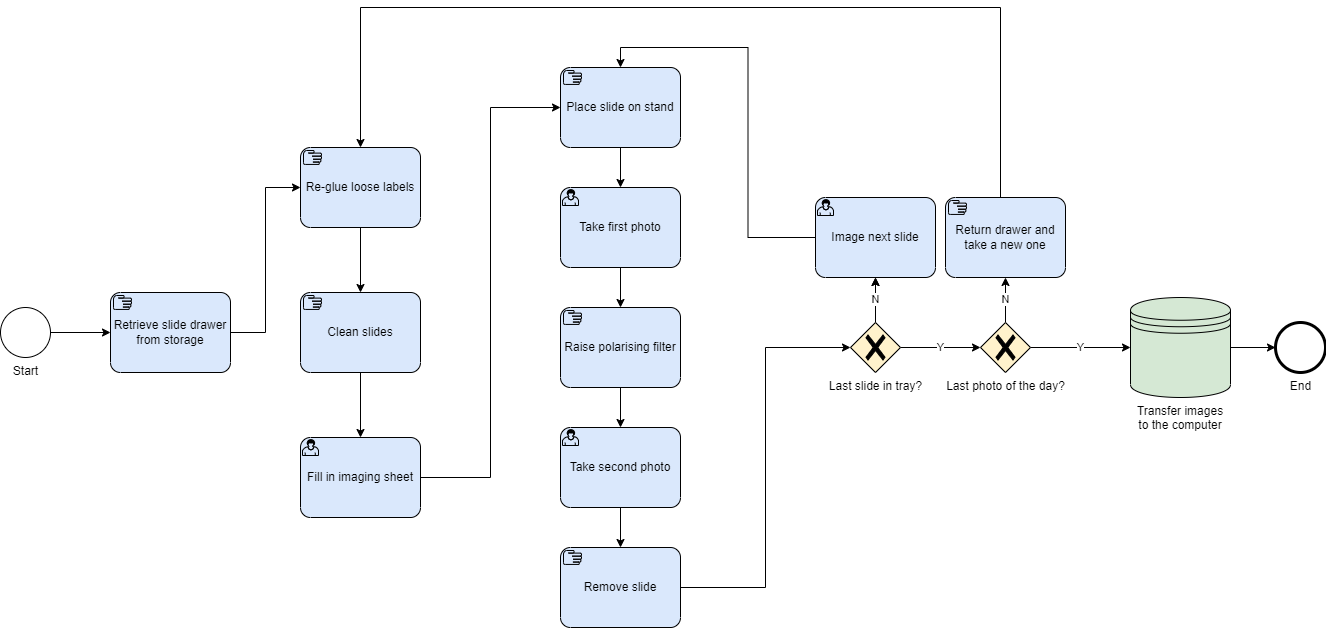

The diagram above was exported from draw.io. Its source (the exported page's mxGraphModel, read from the mxfile embedded in the PNG):
<mxGraphModel dx="1718" dy="1550" grid="1" gridSize="10" guides="1" tooltips="1" connect="1" arrows="1" fold="1" page="1" pageScale="1" pageWidth="850" pageHeight="1100" math="0" shadow="0">
  <root>
    <mxCell id="0" />
    <mxCell id="1" parent="0" />
    <mxCell id="FGB2E7P3uOnY5ZrTJ3s0-27" style="edgeStyle=orthogonalEdgeStyle;rounded=0;orthogonalLoop=1;jettySize=auto;html=1;exitX=1;exitY=0.5;exitDx=0;exitDy=0;exitPerimeter=0;" edge="1" parent="1" source="FGB2E7P3uOnY5ZrTJ3s0-2">
      <mxGeometry relative="1" as="geometry">
        <mxPoint x="60" y="265" as="targetPoint" />
      </mxGeometry>
    </mxCell>
    <mxCell id="FGB2E7P3uOnY5ZrTJ3s0-2" value="Start" style="points=[[0.145,0.145,0],[0.5,0,0],[0.855,0.145,0],[1,0.5,0],[0.855,0.855,0],[0.5,1,0],[0.145,0.855,0],[0,0.5,0]];shape=mxgraph.bpmn.event;html=1;verticalLabelPosition=bottom;labelBackgroundColor=#ffffff;verticalAlign=top;align=center;perimeter=ellipsePerimeter;outlineConnect=0;aspect=fixed;outline=standard;symbol=general;" vertex="1" parent="1">
      <mxGeometry x="-50" y="240" width="50" height="50" as="geometry" />
    </mxCell>
    <mxCell id="FGB2E7P3uOnY5ZrTJ3s0-3" value="End" style="points=[[0.145,0.145,0],[0.5,0,0],[0.855,0.145,0],[1,0.5,0],[0.855,0.855,0],[0.5,1,0],[0.145,0.855,0],[0,0.5,0]];shape=mxgraph.bpmn.event;html=1;verticalLabelPosition=bottom;labelBackgroundColor=#ffffff;verticalAlign=top;align=center;perimeter=ellipsePerimeter;outlineConnect=0;aspect=fixed;outline=end;symbol=terminate2;" vertex="1" parent="1">
      <mxGeometry x="1225" y="255" width="50" height="50" as="geometry" />
    </mxCell>
    <mxCell id="FGB2E7P3uOnY5ZrTJ3s0-39" style="edgeStyle=orthogonalEdgeStyle;rounded=0;orthogonalLoop=1;jettySize=auto;html=1;entryX=0;entryY=0.5;entryDx=0;entryDy=0;entryPerimeter=0;shadow=0;" edge="1" parent="1" source="FGB2E7P3uOnY5ZrTJ3s0-4" target="FGB2E7P3uOnY5ZrTJ3s0-33">
      <mxGeometry relative="1" as="geometry" />
    </mxCell>
    <mxCell id="FGB2E7P3uOnY5ZrTJ3s0-4" value="Retrieve slide drawer from storage" style="points=[[0.25,0,0],[0.5,0,0],[0.75,0,0],[1,0.25,0],[1,0.5,0],[1,0.75,0],[0.75,1,0],[0.5,1,0],[0.25,1,0],[0,0.75,0],[0,0.5,0],[0,0.25,0]];shape=mxgraph.bpmn.task;whiteSpace=wrap;rectStyle=rounded;size=10;taskMarker=manual;fillColor=#dae8fc;strokeColor=#000000;" vertex="1" parent="1">
      <mxGeometry x="60" y="225" width="120" height="80" as="geometry" />
    </mxCell>
    <mxCell id="FGB2E7P3uOnY5ZrTJ3s0-11" style="edgeStyle=orthogonalEdgeStyle;rounded=0;orthogonalLoop=1;jettySize=auto;html=1;exitX=0.5;exitY=1;exitDx=0;exitDy=0;exitPerimeter=0;entryX=0.5;entryY=0;entryDx=0;entryDy=0;entryPerimeter=0;" edge="1" parent="1" source="FGB2E7P3uOnY5ZrTJ3s0-5" target="FGB2E7P3uOnY5ZrTJ3s0-8">
      <mxGeometry relative="1" as="geometry" />
    </mxCell>
    <mxCell id="FGB2E7P3uOnY5ZrTJ3s0-5" value="Place slide on stand" style="points=[[0.25,0,0],[0.5,0,0],[0.75,0,0],[1,0.25,0],[1,0.5,0],[1,0.75,0],[0.75,1,0],[0.5,1,0],[0.25,1,0],[0,0.75,0],[0,0.5,0],[0,0.25,0]];shape=mxgraph.bpmn.task;whiteSpace=wrap;rectStyle=rounded;size=10;taskMarker=manual;fillColor=#dae8fc;strokeColor=#000000;" vertex="1" parent="1">
      <mxGeometry x="510" width="120" height="80" as="geometry" />
    </mxCell>
    <mxCell id="FGB2E7P3uOnY5ZrTJ3s0-18" style="edgeStyle=orthogonalEdgeStyle;rounded=0;orthogonalLoop=1;jettySize=auto;html=1;exitX=1;exitY=0.5;exitDx=0;exitDy=0;exitPerimeter=0;entryX=0;entryY=0.5;entryDx=0;entryDy=0;entryPerimeter=0;" edge="1" parent="1" source="FGB2E7P3uOnY5ZrTJ3s0-6" target="FGB2E7P3uOnY5ZrTJ3s0-16">
      <mxGeometry relative="1" as="geometry" />
    </mxCell>
    <mxCell id="FGB2E7P3uOnY5ZrTJ3s0-6" value="Remove slide" style="points=[[0.25,0,0],[0.5,0,0],[0.75,0,0],[1,0.25,0],[1,0.5,0],[1,0.75,0],[0.75,1,0],[0.5,1,0],[0.25,1,0],[0,0.75,0],[0,0.5,0],[0,0.25,0]];shape=mxgraph.bpmn.task;whiteSpace=wrap;rectStyle=rounded;size=10;taskMarker=manual;fillColor=#dae8fc;strokeColor=#000000;" vertex="1" parent="1">
      <mxGeometry x="510" y="480" width="120" height="80" as="geometry" />
    </mxCell>
    <mxCell id="FGB2E7P3uOnY5ZrTJ3s0-13" style="edgeStyle=orthogonalEdgeStyle;rounded=0;orthogonalLoop=1;jettySize=auto;html=1;exitX=0.5;exitY=1;exitDx=0;exitDy=0;exitPerimeter=0;entryX=0.5;entryY=0;entryDx=0;entryDy=0;entryPerimeter=0;" edge="1" parent="1" source="FGB2E7P3uOnY5ZrTJ3s0-7" target="FGB2E7P3uOnY5ZrTJ3s0-9">
      <mxGeometry relative="1" as="geometry" />
    </mxCell>
    <mxCell id="FGB2E7P3uOnY5ZrTJ3s0-7" value="Raise polarising filter" style="points=[[0.25,0,0],[0.5,0,0],[0.75,0,0],[1,0.25,0],[1,0.5,0],[1,0.75,0],[0.75,1,0],[0.5,1,0],[0.25,1,0],[0,0.75,0],[0,0.5,0],[0,0.25,0]];shape=mxgraph.bpmn.task;whiteSpace=wrap;rectStyle=rounded;size=10;taskMarker=manual;fillColor=#dae8fc;strokeColor=#000000;" vertex="1" parent="1">
      <mxGeometry x="510" y="240" width="120" height="80" as="geometry" />
    </mxCell>
    <mxCell id="FGB2E7P3uOnY5ZrTJ3s0-12" style="edgeStyle=orthogonalEdgeStyle;rounded=0;orthogonalLoop=1;jettySize=auto;html=1;exitX=0.5;exitY=1;exitDx=0;exitDy=0;exitPerimeter=0;entryX=0.5;entryY=0;entryDx=0;entryDy=0;entryPerimeter=0;" edge="1" parent="1" source="FGB2E7P3uOnY5ZrTJ3s0-8" target="FGB2E7P3uOnY5ZrTJ3s0-7">
      <mxGeometry relative="1" as="geometry" />
    </mxCell>
    <mxCell id="FGB2E7P3uOnY5ZrTJ3s0-8" value="Take first photo" style="points=[[0.25,0,0],[0.5,0,0],[0.75,0,0],[1,0.25,0],[1,0.5,0],[1,0.75,0],[0.75,1,0],[0.5,1,0],[0.25,1,0],[0,0.75,0],[0,0.5,0],[0,0.25,0]];shape=mxgraph.bpmn.task;whiteSpace=wrap;rectStyle=rounded;size=10;taskMarker=user;strokeColor=#000000;fillColor=#dae8fc;" vertex="1" parent="1">
      <mxGeometry x="510" y="120" width="120" height="80" as="geometry" />
    </mxCell>
    <mxCell id="FGB2E7P3uOnY5ZrTJ3s0-14" style="edgeStyle=orthogonalEdgeStyle;rounded=0;orthogonalLoop=1;jettySize=auto;html=1;entryX=0.5;entryY=0;entryDx=0;entryDy=0;entryPerimeter=0;" edge="1" parent="1" source="FGB2E7P3uOnY5ZrTJ3s0-9" target="FGB2E7P3uOnY5ZrTJ3s0-6">
      <mxGeometry relative="1" as="geometry" />
    </mxCell>
    <mxCell id="FGB2E7P3uOnY5ZrTJ3s0-9" value="Take second photo" style="points=[[0.25,0,0],[0.5,0,0],[0.75,0,0],[1,0.25,0],[1,0.5,0],[1,0.75,0],[0.75,1,0],[0.5,1,0],[0.25,1,0],[0,0.75,0],[0,0.5,0],[0,0.25,0]];shape=mxgraph.bpmn.task;whiteSpace=wrap;rectStyle=rounded;size=10;taskMarker=user;strokeColor=#000000;fillColor=#dae8fc;" vertex="1" parent="1">
      <mxGeometry x="510" y="360" width="120" height="80" as="geometry" />
    </mxCell>
    <mxCell id="FGB2E7P3uOnY5ZrTJ3s0-21" value="Y" style="edgeStyle=orthogonalEdgeStyle;rounded=0;orthogonalLoop=1;jettySize=auto;html=1;exitX=0.5;exitY=0;exitDx=0;exitDy=0;exitPerimeter=0;entryX=0.5;entryY=1;entryDx=0;entryDy=0;entryPerimeter=0;" edge="1" parent="1" source="FGB2E7P3uOnY5ZrTJ3s0-16" target="FGB2E7P3uOnY5ZrTJ3s0-20">
      <mxGeometry relative="1" as="geometry" />
    </mxCell>
    <mxCell id="FGB2E7P3uOnY5ZrTJ3s0-22" value="N" style="edgeStyle=orthogonalEdgeStyle;rounded=0;orthogonalLoop=1;jettySize=auto;html=1;" edge="1" parent="1" source="FGB2E7P3uOnY5ZrTJ3s0-16" target="FGB2E7P3uOnY5ZrTJ3s0-20">
      <mxGeometry relative="1" as="geometry" />
    </mxCell>
    <mxCell id="FGB2E7P3uOnY5ZrTJ3s0-23" value="Y" style="edgeStyle=orthogonalEdgeStyle;rounded=0;orthogonalLoop=1;jettySize=auto;html=1;exitX=1;exitY=0.5;exitDx=0;exitDy=0;exitPerimeter=0;entryX=0;entryY=0.5;entryDx=0;entryDy=0;entryPerimeter=0;" edge="1" parent="1" source="FGB2E7P3uOnY5ZrTJ3s0-16" target="FGB2E7P3uOnY5ZrTJ3s0-17">
      <mxGeometry relative="1" as="geometry">
        <mxPoint x="910" y="280" as="targetPoint" />
      </mxGeometry>
    </mxCell>
    <mxCell id="FGB2E7P3uOnY5ZrTJ3s0-16" value="Last slide in tray?&lt;span style=&quot;color: rgba(0 , 0 , 0 , 0) ; font-family: monospace ; font-size: 0px ; background-color: rgb(248 , 249 , 250)&quot;&gt;%3CmxGraphModel%3E%3Croot%3E%3CmxCell%20id%3D%220%22%2F%3E%3CmxCell%20id%3D%221%22%20parent%3D%220%22%2F%3E%3CmxCell%20id%3D%222%22%20value%3D%22Raise%20polarising%20filter%22%20style%3D%22points%3D%5B%5B0.25%2C0%2C0%5D%2C%5B0.5%2C0%2C0%5D%2C%5B0.75%2C0%2C0%5D%2C%5B1%2C0.25%2C0%5D%2C%5B1%2C0.5%2C0%5D%2C%5B1%2C0.75%2C0%5D%2C%5B0.75%2C1%2C0%5D%2C%5B0.5%2C1%2C0%5D%2C%5B0.25%2C1%2C0%5D%2C%5B0%2C0.75%2C0%5D%2C%5B0%2C0.5%2C0%5D%2C%5B0%2C0.25%2C0%5D%5D%3Bshape%3Dmxgraph.bpmn.task%3BwhiteSpace%3Dwrap%3BrectStyle%3Drounded%3Bsize%3D10%3BtaskMarker%3Dmanual%3BfillColor%3D%23dae8fc%3BstrokeColor%3D%23000000%3B%22%20vertex%3D%221%22%20parent%3D%221%22%3E%3CmxGeometry%20x%3D%22510%22%20y%3D%22240%22%20width%3D%22120%22%20height%3D%2280%22%20as%3D%22geometry%22%2F%3E%3C%2FmxCell%3E%3C%2Froot%3E%3C%2FmxGraphModel%3E&lt;/span&gt;" style="points=[[0.25,0.25,0],[0.5,0,0],[0.75,0.25,0],[1,0.5,0],[0.75,0.75,0],[0.5,1,0],[0.25,0.75,0],[0,0.5,0]];shape=mxgraph.bpmn.gateway2;html=1;verticalLabelPosition=bottom;labelBackgroundColor=#ffffff;verticalAlign=top;align=center;perimeter=rhombusPerimeter;outlineConnect=0;outline=none;symbol=none;gwType=exclusive;strokeColor=#000000;fillColor=#fff2cc;" vertex="1" parent="1">
      <mxGeometry x="800" y="255" width="50" height="50" as="geometry" />
    </mxCell>
    <mxCell id="FGB2E7P3uOnY5ZrTJ3s0-26" value="N" style="edgeStyle=orthogonalEdgeStyle;rounded=0;orthogonalLoop=1;jettySize=auto;html=1;entryX=0.5;entryY=1;entryDx=0;entryDy=0;entryPerimeter=0;" edge="1" parent="1" source="FGB2E7P3uOnY5ZrTJ3s0-17" target="FGB2E7P3uOnY5ZrTJ3s0-25">
      <mxGeometry relative="1" as="geometry" />
    </mxCell>
    <mxCell id="FGB2E7P3uOnY5ZrTJ3s0-29" value="Y" style="edgeStyle=orthogonalEdgeStyle;rounded=0;orthogonalLoop=1;jettySize=auto;html=1;entryX=0;entryY=0.5;entryDx=0;entryDy=0;" edge="1" parent="1" source="FGB2E7P3uOnY5ZrTJ3s0-17" target="FGB2E7P3uOnY5ZrTJ3s0-28">
      <mxGeometry relative="1" as="geometry" />
    </mxCell>
    <mxCell id="FGB2E7P3uOnY5ZrTJ3s0-17" value="Last photo of the day?" style="points=[[0.25,0.25,0],[0.5,0,0],[0.75,0.25,0],[1,0.5,0],[0.75,0.75,0],[0.5,1,0],[0.25,0.75,0],[0,0.5,0]];shape=mxgraph.bpmn.gateway2;html=1;verticalLabelPosition=bottom;labelBackgroundColor=#ffffff;verticalAlign=top;align=center;perimeter=rhombusPerimeter;outlineConnect=0;outline=none;symbol=none;gwType=exclusive;strokeColor=#000000;fillColor=#fff2cc;" vertex="1" parent="1">
      <mxGeometry x="930" y="255" width="50" height="50" as="geometry" />
    </mxCell>
    <mxCell id="FGB2E7P3uOnY5ZrTJ3s0-31" style="edgeStyle=orthogonalEdgeStyle;rounded=0;orthogonalLoop=1;jettySize=auto;html=1;entryX=0.5;entryY=0;entryDx=0;entryDy=0;entryPerimeter=0;shadow=0;" edge="1" parent="1" source="FGB2E7P3uOnY5ZrTJ3s0-20" target="FGB2E7P3uOnY5ZrTJ3s0-5">
      <mxGeometry relative="1" as="geometry" />
    </mxCell>
    <mxCell id="FGB2E7P3uOnY5ZrTJ3s0-20" value="Image next slide" style="points=[[0.25,0,0],[0.5,0,0],[0.75,0,0],[1,0.25,0],[1,0.5,0],[1,0.75,0],[0.75,1,0],[0.5,1,0],[0.25,1,0],[0,0.75,0],[0,0.5,0],[0,0.25,0]];shape=mxgraph.bpmn.task;whiteSpace=wrap;rectStyle=rounded;size=10;taskMarker=user;strokeColor=#000000;fillColor=#dae8fc;" vertex="1" parent="1">
      <mxGeometry x="765" y="130" width="120" height="80" as="geometry" />
    </mxCell>
    <mxCell id="FGB2E7P3uOnY5ZrTJ3s0-41" style="edgeStyle=orthogonalEdgeStyle;rounded=0;orthogonalLoop=1;jettySize=auto;html=1;entryX=0.5;entryY=0;entryDx=0;entryDy=0;entryPerimeter=0;shadow=0;" edge="1" parent="1" source="FGB2E7P3uOnY5ZrTJ3s0-25" target="FGB2E7P3uOnY5ZrTJ3s0-33">
      <mxGeometry relative="1" as="geometry">
        <Array as="points">
          <mxPoint x="950" y="-60" />
          <mxPoint x="310" y="-60" />
        </Array>
      </mxGeometry>
    </mxCell>
    <mxCell id="FGB2E7P3uOnY5ZrTJ3s0-25" value="Return drawer and take a new one" style="points=[[0.25,0,0],[0.5,0,0],[0.75,0,0],[1,0.25,0],[1,0.5,0],[1,0.75,0],[0.75,1,0],[0.5,1,0],[0.25,1,0],[0,0.75,0],[0,0.5,0],[0,0.25,0]];shape=mxgraph.bpmn.task;whiteSpace=wrap;rectStyle=rounded;size=10;taskMarker=manual;fillColor=#dae8fc;strokeColor=#000000;" vertex="1" parent="1">
      <mxGeometry x="895" y="130" width="120" height="80" as="geometry" />
    </mxCell>
    <mxCell id="FGB2E7P3uOnY5ZrTJ3s0-30" style="edgeStyle=orthogonalEdgeStyle;rounded=0;orthogonalLoop=1;jettySize=auto;html=1;entryX=0;entryY=0.5;entryDx=0;entryDy=0;entryPerimeter=0;shadow=0;" edge="1" parent="1" source="FGB2E7P3uOnY5ZrTJ3s0-28" target="FGB2E7P3uOnY5ZrTJ3s0-3">
      <mxGeometry relative="1" as="geometry" />
    </mxCell>
    <mxCell id="FGB2E7P3uOnY5ZrTJ3s0-28" value="Transfer images to the computer" style="shape=datastore;whiteSpace=wrap;html=1;labelPosition=center;verticalLabelPosition=bottom;align=center;verticalAlign=top;strokeColor=#000000;fillColor=#d5e8d4;" vertex="1" parent="1">
      <mxGeometry x="1080" y="230" width="100" height="100" as="geometry" />
    </mxCell>
    <mxCell id="FGB2E7P3uOnY5ZrTJ3s0-37" style="edgeStyle=orthogonalEdgeStyle;rounded=0;orthogonalLoop=1;jettySize=auto;html=1;entryX=0.5;entryY=0;entryDx=0;entryDy=0;entryPerimeter=0;shadow=0;" edge="1" parent="1" source="FGB2E7P3uOnY5ZrTJ3s0-32" target="FGB2E7P3uOnY5ZrTJ3s0-36">
      <mxGeometry relative="1" as="geometry" />
    </mxCell>
    <mxCell id="FGB2E7P3uOnY5ZrTJ3s0-32" value="Clean slides" style="points=[[0.25,0,0],[0.5,0,0],[0.75,0,0],[1,0.25,0],[1,0.5,0],[1,0.75,0],[0.75,1,0],[0.5,1,0],[0.25,1,0],[0,0.75,0],[0,0.5,0],[0,0.25,0]];shape=mxgraph.bpmn.task;whiteSpace=wrap;rectStyle=rounded;size=10;taskMarker=manual;fillColor=#dae8fc;strokeColor=#000000;" vertex="1" parent="1">
      <mxGeometry x="250" y="225" width="120" height="80" as="geometry" />
    </mxCell>
    <mxCell id="FGB2E7P3uOnY5ZrTJ3s0-38" style="edgeStyle=orthogonalEdgeStyle;rounded=0;orthogonalLoop=1;jettySize=auto;html=1;entryX=0.5;entryY=0;entryDx=0;entryDy=0;entryPerimeter=0;shadow=0;" edge="1" parent="1" source="FGB2E7P3uOnY5ZrTJ3s0-33" target="FGB2E7P3uOnY5ZrTJ3s0-32">
      <mxGeometry relative="1" as="geometry" />
    </mxCell>
    <mxCell id="FGB2E7P3uOnY5ZrTJ3s0-33" value="Re-glue loose labels" style="points=[[0.25,0,0],[0.5,0,0],[0.75,0,0],[1,0.25,0],[1,0.5,0],[1,0.75,0],[0.75,1,0],[0.5,1,0],[0.25,1,0],[0,0.75,0],[0,0.5,0],[0,0.25,0]];shape=mxgraph.bpmn.task;whiteSpace=wrap;rectStyle=rounded;size=10;taskMarker=manual;fillColor=#dae8fc;strokeColor=#000000;" vertex="1" parent="1">
      <mxGeometry x="250" y="80" width="120" height="80" as="geometry" />
    </mxCell>
    <mxCell id="FGB2E7P3uOnY5ZrTJ3s0-40" style="edgeStyle=orthogonalEdgeStyle;rounded=0;orthogonalLoop=1;jettySize=auto;html=1;entryX=0;entryY=0.5;entryDx=0;entryDy=0;entryPerimeter=0;shadow=0;" edge="1" parent="1" source="FGB2E7P3uOnY5ZrTJ3s0-36" target="FGB2E7P3uOnY5ZrTJ3s0-5">
      <mxGeometry relative="1" as="geometry" />
    </mxCell>
    <mxCell id="FGB2E7P3uOnY5ZrTJ3s0-36" value="Fill in imaging sheet" style="points=[[0.25,0,0],[0.5,0,0],[0.75,0,0],[1,0.25,0],[1,0.5,0],[1,0.75,0],[0.75,1,0],[0.5,1,0],[0.25,1,0],[0,0.75,0],[0,0.5,0],[0,0.25,0]];shape=mxgraph.bpmn.task;whiteSpace=wrap;rectStyle=rounded;size=10;taskMarker=user;strokeColor=#000000;fillColor=#dae8fc;" vertex="1" parent="1">
      <mxGeometry x="250" y="370" width="120" height="80" as="geometry" />
    </mxCell>
  </root>
</mxGraphModel>